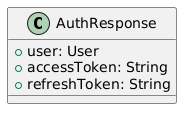

The diagram above was rendered by PlantUML. Its source (embedded in the PNG):
@startuml
class AuthResponse {
  +user: User
  +accessToken: String
  +refreshToken: String
}
@enduml